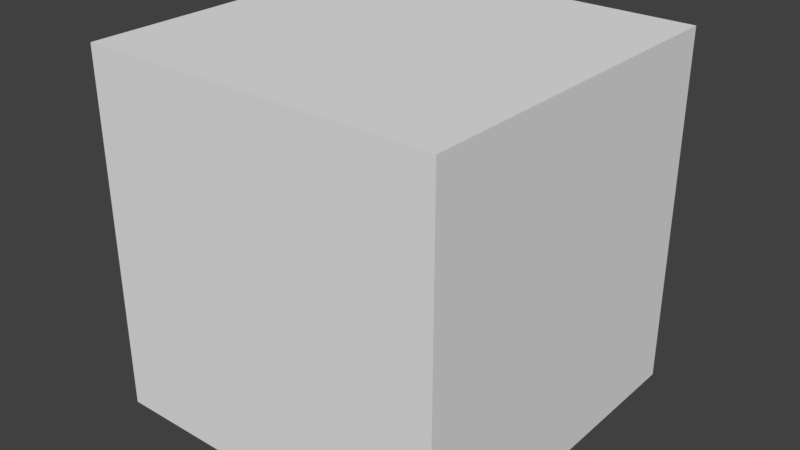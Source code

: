 # Source: Platform.blend  (saved by Blender 2.78.0; exported with 4.5.12 LTS)
import bpy
from mathutils import Matrix  # noqa: F401  (used for matrix-valued properties, if any)

bpy.ops.wm.read_factory_settings(use_empty=True)
scene = bpy.context.scene
scene.name = 'Scene'

# ---- collections
col_collection_1 = bpy.data.collections.new('Collection 1'); scene.collection.children.link(col_collection_1)

# ---- world
world_world = bpy.data.worlds.new('World'); scene.world = world_world
world_world.color = (0.05088, 0.05088, 0.05088)
world_world.use_sun_shadow = False
world_world.sun_shadow_jitter_overblur = 0.0
world_world.cycles.sampling_method = 'MANUAL'

# ---- meshes
me_cube_001 = bpy.data.meshes.new('Cube.001')
me_cube_001.from_pydata([(-4.0, -4.0, -4.0), (-4.0, -4.0, 4.0), (-4.0, 4.0, -4.0), (-4.0, 4.0, 4.0), (4.0, -4.0, -4.0), (4.0, -4.0, 4.0), (4.0, 4.0, -4.0), (4.0, 4.0, 4.0)], [], [(0, 1, 3, 2), (2, 3, 7, 6), (6, 7, 5, 4), (4, 5, 1, 0), (2, 6, 4, 0), (7, 3, 1, 5)])
_uv = me_cube_001.uv_layers.new(name='UVMap')
_uv.uv.foreach_set('vector', [0.0, 0.0, 8.0, 0.0, 8.0, 8.0, 0.0, 8.0, 0.0, 0.0, 8.0, 0.0, 8.0, 8.0, 0.0, 8.0, 0.0, 0.0, 8.0, 0.0, 8.0, 8.0, 0.0, 8.0, 0.0, 0.0, 8.0, 0.0, 8.0, 8.0, 0.0, 8.0, 0.0, 0.0, 8.0, 0.0, 8.0, 8.0, 0.0, 8.0, 0.0, 0.0, 8.0, 0.0, 8.0, 8.0, 0.0, 8.0])
me_cube_001.use_remesh_preserve_volume = False
me_cube_001.use_remesh_preserve_attributes = False
me_cube_001.use_mirror_vertex_groups = False
me_cube_001.update()

# ---- objects
ob_cube = bpy.data.objects.new('Cube', me_cube_001)

# ---- transforms, parenting, visibility, modifiers, constraints
ob_cube.location = (0.0, 0.0, 0.0)
ob_cube.lineart.crease_threshold = 0.0

# ---- collection membership
col_collection_1.objects.link(ob_cube)

# ---- scene / render settings (as saved in the file)
scene.frame_start = 1; scene.frame_end = 250; scene.frame_set(1)
scene.render.engine = 'BLENDER_EEVEE_NEXT'
scene.render.resolution_percentage = 50
scene.render.dither_intensity = 0.0
scene.cycles.use_denoising = False
scene.cycles.samples = 128
scene.cycles.sampling_pattern = 'TABULATED_SOBOL'
scene.cycles.light_sampling_threshold = 0.0
scene.cycles.use_adaptive_sampling = False
scene.cycles.use_light_tree = False
scene.cycles.blur_glossy = 0.0
scene.cycles.sample_clamp_indirect = 0.0
scene.view_settings.view_transform = 'Standard'
bpy.context.view_layer.update()

# ---- added for rendering (the .blend has no active camera and no usable light): camera, sun
cam_auto = bpy.data.cameras.new('AutoCamera')
cam_auto.lens = 50.0
cam_auto.sensor_width = 36.0
cam_auto.clip_end = 1000.0
ob_auto_camera = bpy.data.objects.new('AutoCamera', cam_auto)
scene.collection.objects.link(ob_auto_camera)
ob_auto_camera.location = (12.8203, -15.3843, 10.2562)
ob_auto_camera.rotation_euler = (1.09748, -7.21219e-08, 0.694738)
scene.camera = ob_auto_camera
light_auto_sun = bpy.data.lights.new('AutoSun', 'SUN')
light_auto_sun.energy = 3.0
light_auto_sun.angle = 0.0523599
ob_auto_sun = bpy.data.objects.new('AutoSun', light_auto_sun)
scene.collection.objects.link(ob_auto_sun)
ob_auto_sun.rotation_euler = (0.872665, 0.174533, 0.523599)
bpy.context.view_layer.update()
